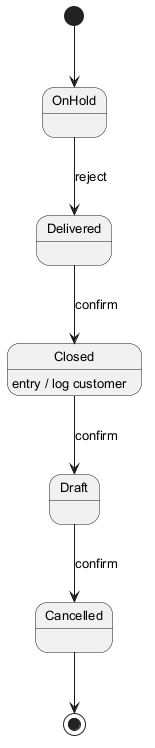

The diagram above was rendered by PlantUML. Its source (embedded in the PNG):
@startuml
skinparam backgroundColor #FFFFFF
skinparam classBackgroundColor #F1F8E9
skinparam classBorderColor #33691E
skinparam defaultFontSize 13
[*] --> OnHold
OnHold --> Delivered : reject
Delivered --> Closed : confirm
Closed --> Draft : confirm
Closed : entry / log customer
Draft --> Cancelled : confirm
Cancelled --> [*]
@enduml